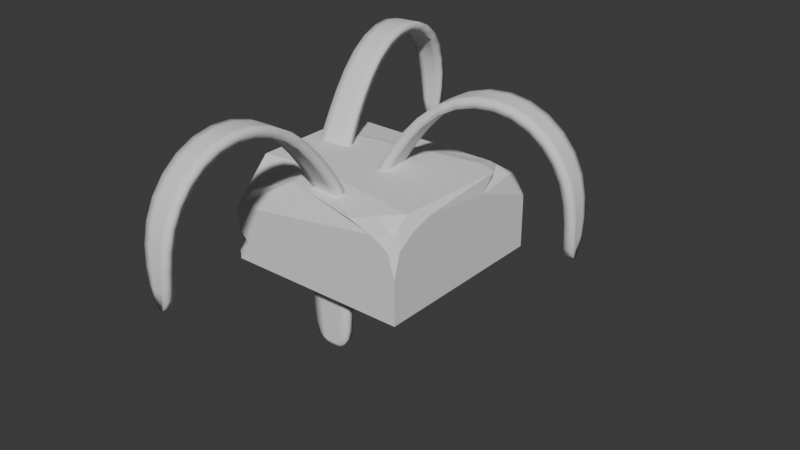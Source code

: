 # Source: 1029_TerrainAssetsCreating.blend  (saved by Blender 4.2.66; exported with 4.5.12 LTS)
import bpy
from mathutils import Matrix  # noqa: F401  (used for matrix-valued properties, if any)

bpy.ops.wm.read_factory_settings(use_empty=True)
scene = bpy.context.scene
scene.name = 'Scene'

# ---- collections
col_collection = bpy.data.collections.new('Collection'); scene.collection.children.link(col_collection)
col_grassedges = bpy.data.collections.new('GrassEdges'); scene.collection.children.link(col_grassedges)

# ---- images (referenced by path relative to the original .blend; pixels are not part of the script)
import os
ASSET_DIR = os.environ.get("B2B_ASSET_DIR", "")  # directory of the original .blend (textures are referenced by path, not embedded)
HERE = os.path.dirname(os.path.abspath(__file__))  # packed textures are extracted next to this script under _unpacked/

def load_image(name, relpath, width, height, colorspace="sRGB"):
    """Load a texture the original file referenced (path relative to the .blend, or extracted next to this script)."""
    p = next((c for c in (os.path.join(HERE, relpath), os.path.join(ASSET_DIR, relpath)) if relpath and os.path.exists(c)), "")
    if p:
        img = bpy.data.images.load(p, check_existing=True)
        img.name = name
    else:  # same state as the original file: an image datablock whose file is absent (Cycles renders it pink)
        img = bpy.data.images.new(name, width, height)
        img.source = "FILE"
        img.filepath = "//" + (relpath or name)
    img.colorspace_settings.name = colorspace
    return img
img_rock_045_basecolor_jpg = load_image('Rock_045_BaseColor.jpg', '_unpacked/Rock_045_BaseColor.86369e8f.jpg', 1024, 1024, 'sRGB')
img_uvmap = load_image('UVMap', '', 2048, 2048, 'sRGB')

# ---- materials (node trees are filled in below, after node groups)
mat_rockmat = bpy.data.materials.new('RockMat')

# ---- node groups
ng_smooth_by_angle = bpy.data.node_groups.new('Smooth by Angle', 'GeometryNodeTree')
_s = ng_smooth_by_angle.interface.new_socket(name='Mesh', in_out='OUTPUT', socket_type='NodeSocketGeometry')
_s = ng_smooth_by_angle.interface.new_socket(name='Mesh', in_out='INPUT', socket_type='NodeSocketGeometry')
_s = ng_smooth_by_angle.interface.new_socket(name='Angle', in_out='INPUT', socket_type='NodeSocketFloat')
_s.subtype = 'ANGLE'
_s.default_value = 0.5236
_s.min_value = 0.0
_s.max_value = 3.142
_s.description = 'Maximum face angle for smooth edges'
_s = ng_smooth_by_angle.interface.new_socket(name='Ignore Sharpness', in_out='INPUT', socket_type='NodeSocketBool')
_s.force_non_field = True
ng_smooth_by_angle.description = 'Set the sharpness of mesh edges based on the angle between the neighboring faces'
ng_smooth_by_angle.is_modifier = True
_N = ng_smooth_by_angle.nodes; _L = ng_smooth_by_angle.links
n0 = _N.new('GeometryNodeSetShadeSmooth'); n0.name = 'Set Shade Smooth'; n0.location = (120, -80)
n0.domain = 'EDGE'
n1 = _N.new('GeometryNodeSetShadeSmooth'); n1.name = 'Set Shade Smooth.001'; n1.location = (300, -80)
n2 = _N.new('NodeGroupOutput'); n2.name = 'Group Output'; n2.location = (480, -80)
n3 = _N.new('GeometryNodeInputMeshEdgeAngle'); n3.name = 'Edge Angle'; n3.location = (-440, -240)
n4 = _N.new('NodeGroupInput'); n4.name = 'Group Input'; n4.location = (-80, -80)
n5 = _N.new('GeometryNodeInputEdgeSmooth'); n5.name = 'Is Edge Smooth'; n5.location = (-260, -120)
n6 = _N.new('GeometryNodeInputShadeSmooth'); n6.name = 'Is Shade Smooth'; n6.location = (-440, -397)
n7 = _N.new('FunctionNodeCompare'); n7.name = 'Compare'; n7.location = (-260, -260)
n7.operation = 'LESS_EQUAL'
n7.inputs[6].default_value = (0.0, 0.0, 0.0, 0.0)
n7.inputs[7].default_value = (0.0, 0.0, 0.0, 0.0)
n8 = _N.new('FunctionNodeBooleanMath'); n8.name = 'Boolean Math.001'; n8.location = (-80, -260)
n9 = _N.new('NodeGroupInput'); n9.name = 'Group Input.001'; n9.location = (-440, -329)
n10 = _N.new('NodeGroupInput'); n10.name = 'Group Input.002'; n10.location = (-259, -189)
n11 = _N.new('FunctionNodeBooleanMath'); n11.name = 'Boolean Math'; n11.location = (-80, -149)
n11.operation = 'OR'
n12 = _N.new('FunctionNodeBooleanMath'); n12.name = 'Boolean Math.002'; n12.location = (-260, -380)
n12.operation = 'OR'
n13 = _N.new('NodeGroupInput'); n13.name = 'Group Input.003'; n13.location = (-440, -460)
_L.new(n3.outputs[0], n7.inputs[0])
_L.new(n1.outputs[0], n2.inputs[0])
_L.new(n9.outputs[1], n7.inputs[1])
_L.new(n7.outputs[0], n8.inputs[0])
_L.new(n4.outputs[0], n0.inputs[0])
_L.new(n0.outputs[0], n1.inputs[0])
_L.new(n8.outputs[0], n0.inputs[2])
_L.new(n10.outputs[2], n11.inputs[1])
_L.new(n5.outputs[0], n11.inputs[0])
_L.new(n11.outputs[0], n0.inputs[1])
_L.new(n13.outputs[2], n12.inputs[1])
_L.new(n6.outputs[0], n12.inputs[0])
_L.new(n12.outputs[0], n8.inputs[1])
n2.is_active_output = True

# ---- material node trees
mat_rockmat.use_nodes = True; mat_rockmat.node_tree.nodes.clear()
_N = mat_rockmat.node_tree.nodes; _L = mat_rockmat.node_tree.links
n0 = _N.new('ShaderNodeBsdfPrincipled'); n0.name = 'Principled BSDF'; n0.location = (201, 300)
n1 = _N.new('ShaderNodeOutputMaterial'); n1.name = 'Material Output'; n1.location = (491, 300)
n2 = _N.new('ShaderNodeTexImage'); n2.name = 'Image Texture'; n2.location = (-362, 248)
n2.image = img_rock_045_basecolor_jpg
n3 = _N.new('ShaderNodeTexImage'); n3.name = 'Image Texture.001'; n3.location = (-346, 565)
n3.image = img_uvmap
_L.new(n0.outputs[0], n1.inputs[0])
_L.new(n3.outputs[0], n0.inputs[0])
n1.is_active_output = True

# ---- world
world_world = bpy.data.worlds.new('World'); scene.world = world_world
world_world.use_nodes = True; world_world.node_tree.nodes.clear()
_N = world_world.node_tree.nodes; _L = world_world.node_tree.links
n0 = _N.new('ShaderNodeOutputWorld'); n0.name = 'World Output'; n0.location = (300, 300)
n1 = _N.new('ShaderNodeBackground'); n1.name = 'Background'; n1.location = (10, 300)
n1.inputs[0].default_value = (0.05088, 0.05088, 0.05088, 1.0)
_L.new(n1.outputs[0], n0.inputs[0])
n0.is_active_output = True
world_world.color = (0.05088, 0.05088, 0.05088)
world_world.sun_shadow_jitter_overblur = 0.0

# ---- meshes
me_cube_001 = bpy.data.meshes.new('Cube.001')
me_cube_001.from_pydata([(1.0, -1.0, 0.2174), (1.0, 1.0, 0.2174), (-1.0, 1.0, 0.2174), (-1.0, -1.0, 0.0), (-1.0, 1.0, 0.0), (1.0, 1.0, 0.0), (1.0, -1.0, 0.0), (1.0, -1.0, 0.4778), (1.0, -0.4778, 0.9325), (0.4778, -1.0, 0.9188), (1.0, -0.9225, 0.7341), (0.9225, -1.0, 0.7341), (0.9387, -0.9387, 0.8524), (0.9225, -0.7341, 1.0), (1.0, -0.7341, 0.855), (0.9387, -0.8524, 0.9387), (0.7341, -1.0, 0.8413), (0.7341, -0.9225, 1.0), (0.8524, -0.9387, 0.9387), (-1.0, 0.2792, 1.0), (-1.0, 1.0, 0.578), (-1.0, 0.789, 0.9435), (-1.0, 0.9435, 0.789), (1.0, 1.0, 0.578), (0.9268, 0.9435, 0.789), (1.0, 0.3007, 0.8391), (0.7658, 0.578, 1.0), (0.979, 0.4968, 1.0), (0.7326, 0.789, 0.9435), (0.9268, 0.8905, 0.842), (0.7833, 0.8187, 0.9137), (-1.0, -1.0, 0.5825), (-1.0, -0.5825, 1.0), (-0.3384, -0.8759, 1.0), (-0.4352, -0.5074, 1.0), (-0.7552, -1.0, 0.8274), (-1.0, -0.877, 0.2174), (-1.0, -1.0, 0.0944), (-0.877, -1.0, 0.2174), (-1.0, -1.0, 0.3403)], [], [(21, 28, 30, 29, 24, 22), (2, 20, 23, 1), (0, 7, 11, 16, 9, 33, 35, 31, 39, 38), (5, 1, 0, 6), (6, 3, 4, 5), (4, 2, 1, 5), (7, 10, 12, 11), (10, 14, 15, 12), (8, 13, 15, 14), (13, 17, 18, 15), (9, 16, 18, 17), (16, 11, 12, 18), (12, 15, 18), (1, 23, 24, 29, 25, 8, 14, 10, 7, 0), (22, 24, 23, 20), (19, 26, 28, 21), (25, 29, 30, 27), (27, 30, 28, 26), (3, 37, 36, 2, 4), (25, 27, 26, 19, 32, 34, 33, 9, 17, 13, 8), (31, 35, 34, 32), (33, 34, 35), (6, 0, 38, 37, 3), (36, 37, 38, 39), (36, 39, 31, 32, 19, 21, 22, 20, 2)])
_uv = me_cube_001.uv_layers.new(name='UVMap')
_uv.uv.foreach_set('vector', [0.625, 0.25, 0.625, 0.491, 0.6199, 0.4974, 0.6077, 0.5, 0.5986, 0.5, 0.5986, 0.25, 0.5272, 0.25, 0.5722, 0.25, 0.5722, 0.5, 0.5272, 0.5, 0.5272, 0.75, 0.5597, 0.75, 0.5918, 0.7597, 0.6153, 0.7832, 0.625, 0.8153, 0.625, 0.9173, 0.6034, 0.9694, 0.5728, 1.0, 0.5425, 1.0, 0.5272, 0.9846, 0.5, 0.5, 0.5272, 0.5, 0.5272, 0.75, 0.5, 0.75, 0.5, 0.75, 0.5, 0.0, 0.5, 0.25, 0.5, 0.5, 0.5, 0.25, 0.5272, 0.25, 0.5272, 0.5, 0.5, 0.5, 0.5597, 0.75, 0.5918, 0.7403, 0.6065, 0.75, 0.5918, 0.7597, 0.5918, 0.7403, 0.6153, 0.7168, 0.625, 0.7315, 0.6065, 0.75, 0.625, 0.6847, 0.6347, 0.7168, 0.625, 0.7315, 0.6153, 0.7168, 0.6347, 0.7168, 0.6582, 0.7403, 0.6435, 0.75, 0.625, 0.7315, 0.625, 0.8153, 0.6153, 0.7832, 0.625, 0.7685, 0.625, 0.7832, 0.6153, 0.7832, 0.5918, 0.7597, 0.6065, 0.75, 0.625, 0.7685, 0.6065, 0.7577, 0.6173, 0.7315, 0.6435, 0.7423, 0.5272, 0.5, 0.5722, 0.5, 0.5986, 0.5071, 0.6052, 0.5137, 0.625, 0.5874, 0.625, 0.6847, 0.6153, 0.7168, 0.5918, 0.7403, 0.5597, 0.75, 0.5272, 0.75, 0.5986, 0.25, 0.5986, 0.5, 0.5722, 0.5, 0.5722, 0.25, 0.875, 0.5528, 0.634, 0.5528, 0.634, 0.5, 0.875, 0.5, 0.625, 0.5874, 0.6052, 0.5137, 0.6179, 0.5264, 0.625, 0.5528, 0.625, 0.5528, 0.625, 0.5, 0.634, 0.5, 0.634, 0.5528, 0.5, 0.0, 0.5118, 0.0, 0.5272, 0.01537, 0.5272, 0.25, 0.5, 0.25, 0.625, 0.5874, 0.6276, 0.5629, 0.634, 0.5528, 0.875, 0.5528, 0.875, 0.6978, 0.8444, 0.7284, 0.7923, 0.75, 0.6903, 0.75, 0.6582, 0.7403, 0.6347, 0.7168, 0.625, 0.6847, 0.5728, 0.0, 0.6034, 0.5559, 0.7284, 0.8444, 0.875, 0.6978, 0.625, 0.9173, 0.8444, 0.7284, 0.6034, 0.5559, 0.5, 0.75, 0.5272, 0.75, 0.5272, 0.9846, 0.5118, 1.0, 0.5, 1.0, 0.5272, 0.01537, 0.5118, 0.0, 0.5272, 0.9846, 0.5425, 1.0, 0.5272, 0.01537, 0.5425, 0.0, 0.5728, 0.0, 0.625, 0.05219, 0.625, 0.1972, 0.6179, 0.2236, 0.5986, 0.2429, 0.5722, 0.25, 0.5272, 0.25])
me_cube_001.update()
me_cube = bpy.data.meshes.new('Cube')
me_cube.from_pydata([(-0.3765, -0.3765, -0.4488), (-0.3765, 0.3765, -0.4488), (0.3765, -0.3765, -0.4488), (0.3765, 0.3765, -0.4488), (0.2556, 0.4261, 0.4934), (-0.4202, 0.3866, 0.002482), (0.4344, 0.4821, 0.03782), (-0.4367, 0.4367, -0.2822), (0.4367, 0.4367, -0.2822), (0.4367, -0.4367, -0.2822), (-0.4367, -0.4367, -0.2822), (0.4361, 0.001158, 0.5303), (0.2394, -0.2579, 0.4922), (0.3846, -0.2985, 0.2735), (-0.09283, -0.2916, 0.4262), (-0.2642, -0.1294, 0.5473), (-0.2479, -0.3471, 0.3624), (-0.1535, 0.4548, 0.4975), (-0.405, 0.4448, 0.2989), (-0.3464, 0.2004, 0.5014), (-0.4591, -6.548e-09, -0.4629), (-0.4076, 0.4076, -0.3886), (-2.993e-09, 0.4591, -0.4629), (0.4076, 0.4076, -0.3886), (0.4591, -2.69e-09, -0.4629), (0.4076, -0.4076, -0.3886), (9.683e-09, -0.4591, -0.4629), (0.3454, 0.4778, 0.3041), (0.01136, -0.6055, 0.01675), (-0.01863, 0.6465, 0.02228), (-0.516, 0.001645, 0.02515), (-0.4581, 0.4595, -0.1575), (0.4553, 0.4612, -0.1531), (0.4578, -0.4552, -0.1573), (-0.4076, -0.4076, -0.3886), (-0.6005, 3.725e-09, -0.2822), (3.725e-09, 0.6005, -0.2822), (0.6005, -3.725e-09, -0.2822), (6.054e-09, -0.6005, -0.2822), (0.4288, -0.1223, 0.3601), (0.3114, -0.1091, 0.5594), (0.2347, -0.3451, 0.3448), (0.3135, 0.1981, 0.5351), (-0.145, -0.4015, 0.3644), (-0.1521, -0.1732, 0.49), (-0.3138, -0.2414, 0.4265), (0.01048, -0.2664, 0.5184), (-0.2328, 0.3045, 0.5366), (-0.2634, 0.5189, 0.3746), (-0.4361, 0.2837, 0.3833), (-0.4202, 0.4504, 0.1907), (0.03026, 0.4596, 0.5186), (-0.3062, 0.03318, 0.5316), (-0.4784, 0.006349, 0.3109), (0.509, 0.06348, 0.3006), (-7.881e-10, 3.923e-09, -0.4925), (-0.01337, 0.08434, 0.635), (0.00142, -0.627, -0.1557), (-0.002329, 0.6321, -0.155), (-0.6266, 0.0002056, -0.1547), (-0.5609, 1.863e-09, -0.3898), (1.863e-09, 0.5609, -0.3898), (0.5609, -1.863e-09, -0.3898), (0.0, -0.5609, -0.3898), (0.3484, -0.2128, 0.4213), (-0.2062, -0.3014, 0.4484), (0.0305, -0.4828, 0.3195), (-0.3416, 0.3953, 0.4364), (-0.06405, 0.6089, 0.2812), (0.5477, -0.07428, 0.05441), (0.5435, 0.1226, 0.06169), (0.5452, 0.03833, 0.1558), (0.5605, 0.1012, -0.1224), (0.5612, -0.09456, -0.1233), (0.5758, 0.0006372, -0.2241), (0.4683, -0.3824, -0.002613), (0.4101, -0.4511, -0.008521), (0.4559, -0.4401, -0.05751), (0.3658, -0.3671, 0.2003), (0.4243, -0.2977, 0.1988), (0.398, -0.3245, 0.2233), (-0.3409, -0.4843, 0.02112), (-0.4163, -0.3225, 0.02284), (-0.3392, -0.4596, -0.1552), (-0.4338, -0.2948, -0.1549), (-0.4335, -0.4315, -0.2473), (-0.3387, -0.2813, 0.2647), (-0.2404, -0.429, 0.2702), (-0.2509, -0.3506, 0.3314)], [], [(57, 28, 81, 83), (15, 52, 53, 45), (19, 49, 53, 52), (18, 50, 53, 49), (5, 30, 53, 50), (13, 41, 66, 78, 80), (4, 42, 54, 27), (11, 39, 54, 42), (8, 32, 72, 74, 37), (1, 22, 55, 20), (22, 3, 24, 55), (55, 24, 2, 26), (20, 55, 26, 0), (4, 51, 56, 42), (17, 47, 56, 51), (19, 52, 56, 47), (15, 44, 56, 52), (14, 46, 56, 44), (12, 40, 56, 46), (11, 42, 56, 40), (9, 33, 57, 38), (73, 69, 75, 77, 33), (81, 28, 66, 87), (16, 88, 87, 66, 43), (37, 74, 73, 33, 9), (6, 27, 54, 71, 70), (33, 77, 76, 28, 57), (7, 31, 58, 36), (31, 5, 29, 58), (58, 29, 6, 32), (36, 58, 32, 8), (38, 57, 83, 85, 10), (82, 86, 53, 30), (59, 30, 5, 31), (35, 59, 31, 7), (0, 34, 60, 20), (34, 10, 35, 60), (60, 35, 7, 21), (20, 60, 21, 1), (1, 21, 61, 22), (21, 7, 36, 61), (61, 36, 8, 23), (22, 61, 23, 3), (3, 23, 62, 24), (23, 8, 37, 62), (62, 37, 9, 25), (24, 62, 25, 2), (2, 25, 63, 26), (25, 9, 38, 63), (63, 38, 10, 34), (26, 63, 34, 0), (11, 40, 64, 39), (12, 41, 64, 40), (13, 39, 64, 41), (14, 44, 65, 43), (15, 45, 65, 44), (16, 43, 65, 45), (75, 69, 71, 54, 79), (13, 80, 79, 54, 39), (12, 46, 66, 41), (14, 43, 66, 46), (16, 45, 53, 86, 88), (10, 85, 84, 59, 35), (17, 48, 67, 47), (18, 49, 67, 48), (19, 47, 67, 49), (5, 50, 68, 29), (18, 48, 68, 50), (17, 51, 68, 48), (4, 27, 68, 51), (6, 29, 68, 27), (69, 70, 71), (72, 73, 74), (69, 73, 72, 70), (32, 6, 70, 72), (75, 76, 77), (78, 79, 80), (75, 79, 78, 76), (76, 78, 66, 28), (83, 84, 85), (86, 87, 88), (83, 81, 82, 84), (86, 82, 81, 87), (84, 82, 30, 59)])
me_cube.polygons.foreach_set('use_smooth', [True] * 84)
_uv = me_cube.uv_layers.new(name='UVMap')
_uv.uv.foreach_set('vector', [0.4693, 0.8746, 0.5032, 0.8717, 0.5007, 0.9738, 0.4689, 0.9748, 0.625, 0.1138, 0.625, 0.1397, 0.5454, 0.1302, 0.5625, 0.05689, 0.7865, 0.2771, 0.7505, 0.2771, 0.7505, 0.239, 0.7865, 0.239, 0.6867, 0.2771, 0.6867, 0.239, 0.7505, 0.239, 0.7505, 0.2771, 0.5006, 0.2495, 0.5015, 0.126, 0.5454, 0.1302, 0.5273, 0.2491, 0.5403, 0.75, 0.5827, 0.779, 0.5497, 0.8601, 0.5392, 0.7626, 0.5391, 0.7496, 0.625, 0.5, 0.6373, 0.6118, 0.561, 0.6385, 0.5606, 0.5018, 0.63, 0.6729, 0.5882, 0.701, 0.561, 0.6385, 0.6373, 0.6118, 0.4375, 0.5, 0.4698, 0.5001, 0.4697, 0.5985, 0.4442, 0.6251, 0.4375, 0.625, 0.125, 0.5, 0.25, 0.5, 0.2474, 0.625, 0.125, 0.625, 0.25, 0.5, 0.375, 0.5, 0.349, 0.625, 0.2474, 0.625, 0.2474, 0.625, 0.349, 0.625, 0.375, 0.75, 0.25, 0.75, 0.125, 0.625, 0.2474, 0.625, 0.25, 0.75, 0.125, 0.75, 0.625, 0.5, 0.7103, 0.5, 0.7452, 0.6301, 0.6373, 0.6118, 0.7865, 0.3984, 0.7865, 0.3339, 0.8241, 0.3339, 0.8241, 0.3984, 0.7865, 0.2771, 0.8241, 0.2771, 0.8241, 0.3339, 0.7865, 0.3339, 0.875, 0.6362, 0.8021, 0.6931, 0.7452, 0.6301, 0.875, 0.6103, 0.7293, 0.75, 0.7061, 0.75, 0.7452, 0.6301, 0.8021, 0.6931, 0.6829, 0.75, 0.6637, 0.6993, 0.7452, 0.6301, 0.7061, 0.75, 0.63, 0.6729, 0.6373, 0.6118, 0.7452, 0.6301, 0.6637, 0.6993, 0.4375, 0.75, 0.4692, 0.75, 0.4693, 0.8746, 0.4375, 0.875, 0.4696, 0.6519, 0.5069, 0.6543, 0.5041, 0.7362, 0.4935, 0.7499, 0.4692, 0.75, 0.5007, 0.9738, 0.5032, 0.8717, 0.5497, 0.8601, 0.5135, 0.9621, 0.5, 1.0, 0.5, 1.0, 0.5135, 0.9621, 0.5497, 0.8601, 0.5625, 0.9271, 0.4375, 0.625, 0.4442, 0.6251, 0.4696, 0.6519, 0.4692, 0.75, 0.4375, 0.75, 0.5087, 0.5005, 0.5606, 0.5018, 0.561, 0.6385, 0.5266, 0.6317, 0.508, 0.6007, 0.4692, 0.75, 0.4935, 0.7499, 0.5036, 0.7622, 0.5032, 0.8717, 0.4693, 0.8746, 0.4375, 0.25, 0.4688, 0.2499, 0.4695, 0.3747, 0.4375, 0.375, 0.4688, 0.2499, 0.5006, 0.2495, 0.5058, 0.373, 0.4695, 0.3747, 0.4695, 0.3747, 0.5058, 0.373, 0.5087, 0.5005, 0.4698, 0.5001, 0.4375, 0.375, 0.4695, 0.3747, 0.4698, 0.5001, 0.4375, 0.5, 0.4375, 0.875, 0.4693, 0.8746, 0.4689, 0.9748, 0.4461, 1.0, 0.4375, 1.0, 0.5003, 0.02582, 0.5099, 0.02823, 0.5454, 0.1302, 0.5015, 0.126, 0.469, 0.1251, 0.5015, 0.126, 0.5006, 0.2495, 0.4688, 0.2499, 0.4375, 0.125, 0.469, 0.1251, 0.4688, 0.2499, 0.4375, 0.25, 0.375, 0.0, 0.4063, 0.0, 0.4063, 0.125, 0.375, 0.125, 0.4063, 0.0, 0.4375, 0.0, 0.4375, 0.125, 0.4063, 0.125, 0.4063, 0.125, 0.4375, 0.125, 0.4375, 0.25, 0.4063, 0.25, 0.375, 0.125, 0.4063, 0.125, 0.4063, 0.25, 0.375, 0.25, 0.375, 0.25, 0.4063, 0.25, 0.4063, 0.375, 0.375, 0.375, 0.4063, 0.25, 0.4375, 0.25, 0.4375, 0.375, 0.4063, 0.375, 0.4063, 0.375, 0.4375, 0.375, 0.4375, 0.5, 0.4056, 0.5, 0.375, 0.375, 0.4063, 0.375, 0.4056, 0.5, 0.375, 0.5, 0.375, 0.5, 0.4056, 0.5, 0.4036, 0.625, 0.349, 0.625, 0.4056, 0.5, 0.4375, 0.5, 0.4375, 0.625, 0.4036, 0.625, 0.4036, 0.625, 0.4375, 0.625, 0.4375, 0.75, 0.4056, 0.75, 0.349, 0.625, 0.4036, 0.625, 0.4056, 0.75, 0.375, 0.75, 0.375, 0.75, 0.4056, 0.75, 0.4063, 0.875, 0.375, 0.875, 0.4056, 0.75, 0.4375, 0.75, 0.4375, 0.875, 0.4063, 0.875, 0.4063, 0.875, 0.4375, 0.875, 0.4375, 1.0, 0.4063, 1.0, 0.375, 0.875, 0.4063, 0.875, 0.4063, 1.0, 0.375, 1.0, 0.63, 0.6729, 0.6637, 0.6993, 0.6187, 0.7236, 0.5882, 0.701, 0.6829, 0.75, 0.6116, 0.75, 0.6187, 0.7236, 0.6637, 0.6993, 0.5403, 0.75, 0.5882, 0.701, 0.6187, 0.7236, 0.6116, 0.75, 0.7355, 0.5509, 0.7724, 0.5187, 0.7478, 0.4453, 0.717, 0.4247, 0.8094, 0.4865, 0.7539, 0.3925, 0.7478, 0.4453, 0.7724, 0.5187, 0.6985, 0.2984, 0.717, 0.4247, 0.7478, 0.4453, 0.7539, 0.3925, 0.5041, 0.7362, 0.5069, 0.6543, 0.5266, 0.6317, 0.561, 0.6385, 0.5407, 0.7349, 0.5403, 0.75, 0.5391, 0.7496, 0.5407, 0.7349, 0.561, 0.6385, 0.5882, 0.701, 0.625, 0.8079, 0.625, 0.8311, 0.5497, 0.8601, 0.5827, 0.779, 0.625, 0.8543, 0.5625, 0.9271, 0.5497, 0.8601, 0.625, 0.8311, 0.5, 0.0, 0.5625, 0.05689, 0.5454, 0.1302, 0.5099, 0.02823, 0.5, 0.0, 0.4375, 0.0, 0.4461, 0.0, 0.4688, 0.02549, 0.469, 0.1251, 0.4375, 0.125, 0.7865, 0.3984, 0.7505, 0.3984, 0.7505, 0.3339, 0.7865, 0.3339, 0.6867, 0.2771, 0.7505, 0.2771, 0.7505, 0.3339, 0.6867, 0.3339, 0.7865, 0.2771, 0.7865, 0.3339, 0.7505, 0.3339, 0.7505, 0.2771, 0.5006, 0.2495, 0.5273, 0.2491, 0.5537, 0.3657, 0.5058, 0.373, 0.6867, 0.2771, 0.6867, 0.3339, 0.649, 0.3339, 0.649, 0.2771, 0.7865, 0.3984, 0.7865, 0.4365, 0.7505, 0.4365, 0.7505, 0.3984, 0.625, 0.5, 0.5606, 0.5018, 0.5537, 0.3657, 0.625, 0.4147, 0.5087, 0.5005, 0.5058, 0.373, 0.5537, 0.3657, 0.5606, 0.5018, 0.5069, 0.6543, 0.5095, 0.6081, 0.5266, 0.6317, 0.4697, 0.5985, 0.4705, 0.6459, 0.4442, 0.6251, 0.5069, 0.6543, 0.4696, 0.6519, 0.4697, 0.5985, 0.508, 0.6007, 0.4698, 0.5001, 0.5087, 0.5005, 0.508, 0.6007, 0.4697, 0.5985, 0.5041, 0.7362, 0.5059, 0.7592, 0.4935, 0.7499, 0.5392, 0.7626, 0.5424, 0.7406, 0.5391, 0.7496, 0.5041, 0.7362, 0.5407, 0.7349, 0.5392, 0.7626, 0.5036, 0.7622, 0.5036, 0.7622, 0.5392, 0.7626, 0.5497, 0.8601, 0.5032, 0.8717, 0.4689, 0.9748, 0.4688, 1.0, 0.4461, 1.0, 0.5, 1.0, 0.5135, 0.9621, 0.5, 1.0, 0.4689, 0.9748, 0.5007, 0.9738, 0.497, 1.0, 0.4688, 1.0, 0.5099, 0.02823, 0.5003, 0.02582, 0.5, 0.0, 0.5, 0.0, 0.4688, 0.02549, 0.5003, 0.02582, 0.5015, 0.126, 0.469, 0.1251])
me_cube.materials.append(mat_rockmat)
me_cube.update()
me_plane = bpy.data.meshes.new('Plane')
me_plane.from_pydata([(-0.1568, -0.1337, 0.9667), (0.1568, -0.1337, 0.9667), (-0.1372, -0.1337, -0.7232), (0.1372, -0.1337, -0.7232), (-0.2384, -0.1337, -0.5642), (0.2384, -0.1337, -0.5642), (-0.1568, -0.7113, 1.818), (0.1568, -0.7113, 1.818), (-0.1427, -2.086, 1.379), (0.1427, -2.086, 1.379), (-0.09604, -2.03, 0.5707), (0.09604, -2.03, 0.5707), (-0.1859, -0.1337, 0.9011), (0.1859, -0.1337, 0.9011), (-0.1497, -1.537, 1.934), (0.1497, -1.537, 1.934)], [], [(4, 5, 3, 2), (12, 13, 5, 4), (1, 0, 6, 7), (15, 14, 8, 9), (9, 8, 10, 11), (0, 1, 13, 12), (7, 6, 14, 15)])
me_plane.polygons.foreach_set('use_smooth', [True] * 7)
_uv = me_plane.uv_layers.new(name='UVMap')
_uv.uv.foreach_set('vector', [0.0, 0.9059, 1.0, 0.9059, 1.0, 1.0, 0.0, 1.0, 0.0, 0.453, 1.0, 0.453, 1.0, 0.9059, 0.0, 0.9059, 1.0, 0.0, 0.0, 0.0, 0.0, 0.0, 1.0, 0.0, 1.0, 0.0, 0.0, 0.0, 0.0, 0.0, 1.0, 0.0, 1.0, 0.0, 0.0, 0.0, 0.0, 0.0, 1.0, 0.0, 0.0, 0.0, 1.0, 0.0, 1.0, 0.453, 0.0, 0.453, 1.0, 0.0, 0.0, 0.0, 0.0, 0.0, 1.0, 0.0])
me_plane.update()

# ---- objects
ob_cube = bpy.data.objects.new('Cube', me_cube_001)
ob_rock_1 = bpy.data.objects.new('Rock_1', me_cube)
ob_emptystandard = bpy.data.objects.new('EmptyStandard', None)
ob_grassedge = bpy.data.objects.new('GrassEdge', me_plane)

# ---- transforms, parenting, visibility, modifiers, constraints
ob_cube.location = (0.0, 0.0, 0.0)
ob_rock_1.location = (0.0, 0.0, 0.0)
_m = ob_rock_1.modifiers.new('Smooth by Angle', 'NODES')
_m.node_group = ng_smooth_by_angle
_m.use_pin_to_last = True
_m.show_group_selector = False
ob_emptystandard.location = (0.0, 0.0, 0.0)
ob_emptystandard.rotation_euler = (0.0, -0.0, 1.648)
ob_grassedge.location = (0.0, -0.6417, 0.0)
_m = ob_grassedge.modifiers.new('Subdivision', 'SUBSURF')
_m.levels = 2
_m = ob_grassedge.modifiers.new('Solidify', 'SOLIDIFY')
_m.thickness = 0.09
_m.offset = 1.0
_m = ob_grassedge.modifiers.new('Array', 'ARRAY')
_m.count = 3
_m.use_relative_offset = False
_m.relative_offset_displace = (1.6, 0.0, 0.7)
_m.use_object_offset = True
_m.offset_object = ob_emptystandard

# ---- collection membership
col_collection.objects.link(ob_cube)
col_collection.objects.link(ob_rock_1)
col_grassedges.objects.link(ob_emptystandard)
col_grassedges.objects.link(ob_grassedge)

# ---- scene / render settings (as saved in the file)
scene.frame_start = 1; scene.frame_end = 250; scene.frame_set(1)
scene.render.engine = 'BLENDER_EEVEE_NEXT'
bpy.context.view_layer.update()

# ---- added for rendering (the .blend has no active camera and no usable light): camera, sun
cam_auto = bpy.data.cameras.new('AutoCamera')
cam_auto.lens = 50.0
cam_auto.sensor_width = 36.0
cam_auto.clip_end = 1000.0
ob_auto_camera = bpy.data.objects.new('AutoCamera', cam_auto)
scene.collection.objects.link(ob_auto_camera)
ob_auto_camera.location = (6.4559, -7.46892, 5.36086)
ob_auto_camera.rotation_euler = (1.09748, -7.21219e-08, 0.694738)
scene.camera = ob_auto_camera
light_auto_sun = bpy.data.lights.new('AutoSun', 'SUN')
light_auto_sun.energy = 3.0
light_auto_sun.angle = 0.0523599
ob_auto_sun = bpy.data.objects.new('AutoSun', light_auto_sun)
scene.collection.objects.link(ob_auto_sun)
ob_auto_sun.rotation_euler = (0.872665, 0.174533, 0.523599)
bpy.context.view_layer.update()
